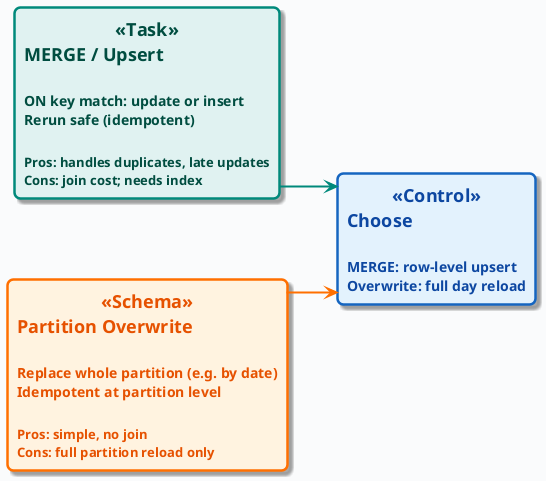

The diagram above was rendered by PlantUML. Its source (embedded in the PNG):
@startuml
'=================================================
' MERGE vs PARTITION OVERWRITE - Load options
' Row-level upsert vs replace partition
'=================================================

!include ../_template_styles.puml

left to right direction

rectangle "**MERGE / Upsert**\n\n<size:14>ON key match: update or insert</size>\n<size:14>Rerun safe (idempotent)</size>\n\n<size:13>Pros: handles duplicates, late updates</size>\n<size:13>Cons: join cost; needs index</size>" as MERGE <<Task>>

rectangle "**Partition Overwrite**\n\n<size:14>Replace whole partition (e.g. by date)</size>\n<size:14>Idempotent at partition level</size>\n\n<size:13>Pros: simple, no join</size>\n<size:13>Cons: full partition reload only</size>" as OVER <<Schema>>

rectangle "**Choose**\n\n<size:14>MERGE: row-level upsert</size>\n<size:14>Overwrite: full day reload</size>" as CHOICE <<Control>>

MERGE -down[#00897B,thickness=2]-> CHOICE
OVER -down[#FF6F00,thickness=2]-> CHOICE

@enduml